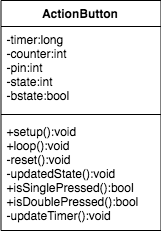

The diagram above was exported from draw.io. Its source (the exported page's mxGraphModel, read from the mxfile embedded in the PNG):
<mxGraphModel dx="1268" dy="900" grid="1" gridSize="10" guides="1" tooltips="1" connect="1" arrows="1" fold="1" page="1" pageScale="1" pageWidth="850" pageHeight="1100" math="0" shadow="0">
  <root>
    <mxCell id="0" />
    <mxCell id="1" parent="0" />
    <mxCell id="2" value="ActionButton" style="swimlane;fontStyle=1;align=center;verticalAlign=top;childLayout=stackLayout;horizontal=1;startSize=26;horizontalStack=0;resizeParent=1;resizeParentMax=0;resizeLast=0;collapsible=1;marginBottom=0;" vertex="1" parent="1">
      <mxGeometry x="894.5" y="326" width="160" height="230" as="geometry" />
    </mxCell>
    <mxCell id="3" value="-timer:long&#10;-counter:int&#10;-pin:int&#10;-state:int&#10;-bstate:bool" style="text;strokeColor=none;fillColor=none;align=left;verticalAlign=top;spacingLeft=4;spacingRight=4;overflow=hidden;rotatable=0;points=[[0,0.5],[1,0.5]];portConstraint=eastwest;" vertex="1" parent="2">
      <mxGeometry y="26" width="160" height="84" as="geometry" />
    </mxCell>
    <mxCell id="4" value="" style="line;strokeWidth=1;fillColor=none;align=left;verticalAlign=middle;spacingTop=-1;spacingLeft=3;spacingRight=3;rotatable=0;labelPosition=right;points=[];portConstraint=eastwest;" vertex="1" parent="2">
      <mxGeometry y="110" width="160" height="8" as="geometry" />
    </mxCell>
    <mxCell id="5" value="+setup():void&#10;+loop():void&#10;-reset():void&#10;-updatedState():void&#10;+isSinglePressed():bool&#10;+isDoublePressed():bool&#10;-updateTimer():void" style="text;strokeColor=none;fillColor=none;align=left;verticalAlign=top;spacingLeft=4;spacingRight=4;overflow=hidden;rotatable=0;points=[[0,0.5],[1,0.5]];portConstraint=eastwest;" vertex="1" parent="2">
      <mxGeometry y="118" width="160" height="112" as="geometry" />
    </mxCell>
  </root>
</mxGraphModel>